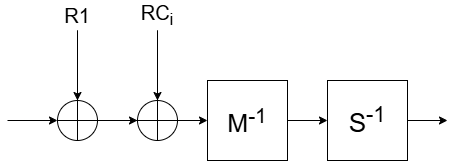

The diagram above was exported from draw.io. Its source (the exported page's mxGraphModel, read from the mxfile embedded in the PNG):
<mxGraphModel dx="737" dy="435" grid="1" gridSize="10" guides="1" tooltips="1" connect="1" arrows="1" fold="1" page="1" pageScale="1" pageWidth="850" pageHeight="1100" math="0" shadow="0">
  <root>
    <mxCell id="0" />
    <mxCell id="1" parent="0" />
    <mxCell id="OJXzW6b_f5aH_mCdxzpB-90" edge="1" parent="1" source="OJXzW6b_f5aH_mCdxzpB-87" style="edgeStyle=orthogonalEdgeStyle;rounded=0;orthogonalLoop=1;jettySize=auto;html=1;" target="OJXzW6b_f5aH_mCdxzpB-88" value="">
      <mxGeometry relative="1" as="geometry" />
    </mxCell>
    <mxCell id="OJXzW6b_f5aH_mCdxzpB-87" parent="1" style="rounded=0;whiteSpace=wrap;html=1;" value="&lt;font style=&quot;font-size: 25px;&quot;&gt;M&lt;sup&gt;-1&lt;/sup&gt;&lt;/font&gt;" vertex="1">
      <mxGeometry height="80" width="80" x="480" y="360" as="geometry" />
    </mxCell>
    <mxCell id="OJXzW6b_f5aH_mCdxzpB-88" parent="1" style="rounded=0;whiteSpace=wrap;html=1;" value="&lt;font style=&quot;font-size: 26px;&quot;&gt;S&lt;sup&gt;-1&lt;/sup&gt;&lt;/font&gt;" vertex="1">
      <mxGeometry height="80" width="80" x="600" y="360" as="geometry" />
    </mxCell>
    <mxCell id="OJXzW6b_f5aH_mCdxzpB-89" edge="1" parent="1" style="endArrow=classic;html=1;rounded=0;entryX=0;entryY=0.5;entryDx=0;entryDy=0;" target="OJXzW6b_f5aH_mCdxzpB-87" value="">
      <mxGeometry height="50" relative="1" width="50" as="geometry">
        <mxPoint x="400" y="400" as="sourcePoint" />
        <mxPoint x="590" y="370" as="targetPoint" />
      </mxGeometry>
    </mxCell>
    <mxCell id="OJXzW6b_f5aH_mCdxzpB-100" edge="1" parent="1" source="OJXzW6b_f5aH_mCdxzpB-91" style="edgeStyle=orthogonalEdgeStyle;rounded=0;orthogonalLoop=1;jettySize=auto;html=1;" target="OJXzW6b_f5aH_mCdxzpB-95" value="">
      <mxGeometry relative="1" as="geometry" />
    </mxCell>
    <mxCell id="OJXzW6b_f5aH_mCdxzpB-91" parent="1" style="ellipse;whiteSpace=wrap;html=1;aspect=fixed;" value="" vertex="1">
      <mxGeometry height="40" width="40" x="330" y="380" as="geometry" />
    </mxCell>
    <mxCell id="OJXzW6b_f5aH_mCdxzpB-92" edge="1" parent="1" source="OJXzW6b_f5aH_mCdxzpB-94" style="endArrow=none;html=1;rounded=0;entryX=0.5;entryY=1;entryDx=0;entryDy=0;exitX=0.5;exitY=1;exitDx=0;exitDy=0;" target="OJXzW6b_f5aH_mCdxzpB-91" value="">
      <mxGeometry height="50" relative="1" width="50" as="geometry">
        <mxPoint x="350" y="310" as="sourcePoint" />
        <mxPoint x="810" y="520" as="targetPoint" />
      </mxGeometry>
    </mxCell>
    <mxCell id="OJXzW6b_f5aH_mCdxzpB-93" edge="1" parent="1" source="OJXzW6b_f5aH_mCdxzpB-91" style="endArrow=none;html=1;rounded=0;exitX=0;exitY=0.5;exitDx=0;exitDy=0;entryX=1;entryY=0.5;entryDx=0;entryDy=0;" target="OJXzW6b_f5aH_mCdxzpB-91" value="">
      <mxGeometry height="50" relative="1" width="50" as="geometry">
        <mxPoint x="450" y="480" as="sourcePoint" />
        <mxPoint x="500" y="430" as="targetPoint" />
      </mxGeometry>
    </mxCell>
    <mxCell id="OJXzW6b_f5aH_mCdxzpB-101" edge="1" parent="1" source="OJXzW6b_f5aH_mCdxzpB-94" style="edgeStyle=orthogonalEdgeStyle;rounded=0;orthogonalLoop=1;jettySize=auto;html=1;entryX=0.5;entryY=0;entryDx=0;entryDy=0;" target="OJXzW6b_f5aH_mCdxzpB-91">
      <mxGeometry relative="1" as="geometry" />
    </mxCell>
    <mxCell id="OJXzW6b_f5aH_mCdxzpB-94" parent="1" style="text;html=1;whiteSpace=wrap;strokeColor=none;fillColor=none;align=center;verticalAlign=middle;rounded=0;" value="&lt;span style=&quot;font-size: 20px;&quot;&gt;R1&lt;/span&gt;" vertex="1">
      <mxGeometry height="30" width="60" x="320" y="280" as="geometry" />
    </mxCell>
    <mxCell id="OJXzW6b_f5aH_mCdxzpB-95" parent="1" style="ellipse;whiteSpace=wrap;html=1;aspect=fixed;" value="" vertex="1">
      <mxGeometry height="40" width="40" x="410" y="380" as="geometry" />
    </mxCell>
    <mxCell id="OJXzW6b_f5aH_mCdxzpB-96" edge="1" parent="1" source="OJXzW6b_f5aH_mCdxzpB-98" style="endArrow=none;html=1;rounded=0;entryX=0.5;entryY=1;entryDx=0;entryDy=0;exitX=0.5;exitY=1;exitDx=0;exitDy=0;" target="OJXzW6b_f5aH_mCdxzpB-95" value="">
      <mxGeometry height="50" relative="1" width="50" as="geometry">
        <mxPoint x="430" y="310" as="sourcePoint" />
        <mxPoint x="890" y="520" as="targetPoint" />
      </mxGeometry>
    </mxCell>
    <mxCell id="OJXzW6b_f5aH_mCdxzpB-102" edge="1" parent="1" source="OJXzW6b_f5aH_mCdxzpB-98" style="edgeStyle=orthogonalEdgeStyle;rounded=0;orthogonalLoop=1;jettySize=auto;html=1;">
      <mxGeometry relative="1" as="geometry">
        <mxPoint x="430" y="379.9999999999998" as="targetPoint" />
      </mxGeometry>
    </mxCell>
    <mxCell id="OJXzW6b_f5aH_mCdxzpB-98" parent="1" style="text;html=1;whiteSpace=wrap;strokeColor=none;fillColor=none;align=center;verticalAlign=middle;rounded=0;" value="&lt;span style=&quot;font-size: 20px;&quot;&gt;RC&lt;sub&gt;i&lt;/sub&gt;&lt;/span&gt;" vertex="1">
      <mxGeometry height="30" width="60" x="400" y="280" as="geometry" />
    </mxCell>
    <mxCell id="OJXzW6b_f5aH_mCdxzpB-103" edge="1" parent="1" source="OJXzW6b_f5aH_mCdxzpB-95" style="endArrow=none;html=1;rounded=0;exitX=0;exitY=0.5;exitDx=0;exitDy=0;entryX=1;entryY=0.5;entryDx=0;entryDy=0;" target="OJXzW6b_f5aH_mCdxzpB-95" value="">
      <mxGeometry height="50" relative="1" width="50" as="geometry">
        <mxPoint x="480" y="490" as="sourcePoint" />
        <mxPoint x="530" y="440" as="targetPoint" />
      </mxGeometry>
    </mxCell>
    <mxCell id="OJXzW6b_f5aH_mCdxzpB-104" edge="1" parent="1" style="endArrow=classic;html=1;rounded=0;entryX=0;entryY=0.5;entryDx=0;entryDy=0;" target="OJXzW6b_f5aH_mCdxzpB-91" value="">
      <mxGeometry height="50" relative="1" width="50" as="geometry">
        <mxPoint x="280" y="400" as="sourcePoint" />
        <mxPoint x="310" y="400" as="targetPoint" />
      </mxGeometry>
    </mxCell>
    <mxCell id="OJXzW6b_f5aH_mCdxzpB-105" edge="1" parent="1" source="OJXzW6b_f5aH_mCdxzpB-88" style="endArrow=classic;html=1;rounded=0;exitX=1;exitY=0.5;exitDx=0;exitDy=0;" value="">
      <mxGeometry height="50" relative="1" width="50" as="geometry">
        <mxPoint x="690" y="390" as="sourcePoint" />
        <mxPoint x="720" y="400" as="targetPoint" />
      </mxGeometry>
    </mxCell>
  </root>
</mxGraphModel>